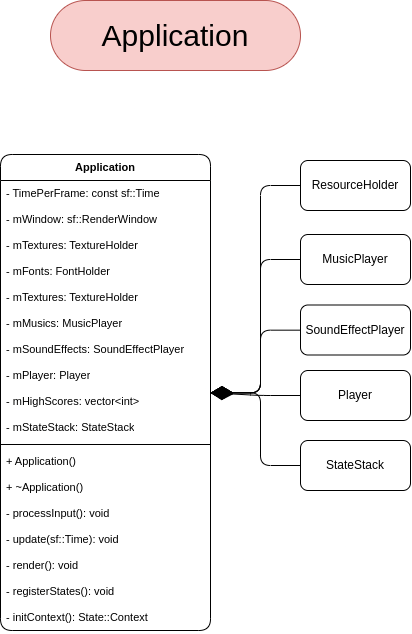

The diagram above was exported from draw.io. Its source (the exported page's mxGraphModel, read from the mxfile embedded in the PNG):
<mxGraphModel dx="8700" dy="8153" grid="1" gridSize="10" guides="1" tooltips="1" connect="1" arrows="1" fold="1" page="1" pageScale="1" pageWidth="850" pageHeight="1100" math="0" shadow="0">
  <root>
    <mxCell id="0" />
    <mxCell id="1" parent="0" />
    <mxCell id="2" value="Application" style="text;html=1;strokeColor=#b85450;fillColor=#f8cecc;align=center;verticalAlign=middle;whiteSpace=wrap;rounded=1;fontSize=30;fontFamily=Helvetica;arcSize=50;" vertex="1" parent="1">
      <mxGeometry x="2340" y="-3310" width="250" height="70" as="geometry" />
    </mxCell>
    <mxCell id="3" value="Application" style="swimlane;fontStyle=1;align=center;verticalAlign=top;childLayout=stackLayout;horizontal=1;startSize=26;horizontalStack=0;resizeParent=1;resizeParentMax=0;resizeLast=0;collapsible=1;marginBottom=0;whiteSpace=wrap;html=1;rounded=1;strokeColor=default;fontFamily=Helvetica;fontSize=11;fontColor=default;fillColor=none;" vertex="1" parent="1">
      <mxGeometry x="2290" y="-3156" width="210" height="476" as="geometry" />
    </mxCell>
    <mxCell id="4" value="- TimePerFrame: const sf::Time" style="text;strokeColor=none;fillColor=none;align=left;verticalAlign=top;spacingLeft=4;spacingRight=4;overflow=hidden;rotatable=0;points=[[0,0.5],[1,0.5]];portConstraint=eastwest;whiteSpace=wrap;html=1;fontSize=11;fontFamily=Helvetica;fontColor=default;" vertex="1" parent="3">
      <mxGeometry y="26" width="210" height="26" as="geometry" />
    </mxCell>
    <mxCell id="5" value="- mWindow: sf::RenderWindow" style="text;strokeColor=none;fillColor=none;align=left;verticalAlign=top;spacingLeft=4;spacingRight=4;overflow=hidden;rotatable=0;points=[[0,0.5],[1,0.5]];portConstraint=eastwest;whiteSpace=wrap;html=1;fontSize=11;fontFamily=Helvetica;fontColor=default;" vertex="1" parent="3">
      <mxGeometry y="52" width="210" height="26" as="geometry" />
    </mxCell>
    <mxCell id="6" value="- mTextures: TextureHolder" style="text;strokeColor=none;fillColor=none;align=left;verticalAlign=top;spacingLeft=4;spacingRight=4;overflow=hidden;rotatable=0;points=[[0,0.5],[1,0.5]];portConstraint=eastwest;whiteSpace=wrap;html=1;fontSize=11;fontFamily=Helvetica;fontColor=default;" vertex="1" parent="3">
      <mxGeometry y="78" width="210" height="26" as="geometry" />
    </mxCell>
    <mxCell id="7" value="- mFonts: FontHolder" style="text;strokeColor=none;fillColor=none;align=left;verticalAlign=top;spacingLeft=4;spacingRight=4;overflow=hidden;rotatable=0;points=[[0,0.5],[1,0.5]];portConstraint=eastwest;whiteSpace=wrap;html=1;fontSize=11;fontFamily=Helvetica;fontColor=default;" vertex="1" parent="3">
      <mxGeometry y="104" width="210" height="26" as="geometry" />
    </mxCell>
    <mxCell id="8" value="- mTextures: TextureHolder" style="text;strokeColor=none;fillColor=none;align=left;verticalAlign=top;spacingLeft=4;spacingRight=4;overflow=hidden;rotatable=0;points=[[0,0.5],[1,0.5]];portConstraint=eastwest;whiteSpace=wrap;html=1;fontSize=11;fontFamily=Helvetica;fontColor=default;" vertex="1" parent="3">
      <mxGeometry y="130" width="210" height="26" as="geometry" />
    </mxCell>
    <mxCell id="9" value="- mMusics: MusicPlayer" style="text;strokeColor=none;fillColor=none;align=left;verticalAlign=top;spacingLeft=4;spacingRight=4;overflow=hidden;rotatable=0;points=[[0,0.5],[1,0.5]];portConstraint=eastwest;whiteSpace=wrap;html=1;fontSize=11;fontFamily=Helvetica;fontColor=default;" vertex="1" parent="3">
      <mxGeometry y="156" width="210" height="26" as="geometry" />
    </mxCell>
    <mxCell id="10" value="- mSoundEffects: SoundEffectPlayer" style="text;strokeColor=none;fillColor=none;align=left;verticalAlign=top;spacingLeft=4;spacingRight=4;overflow=hidden;rotatable=0;points=[[0,0.5],[1,0.5]];portConstraint=eastwest;whiteSpace=wrap;html=1;fontSize=11;fontFamily=Helvetica;fontColor=default;" vertex="1" parent="3">
      <mxGeometry y="182" width="210" height="26" as="geometry" />
    </mxCell>
    <mxCell id="11" value="- mPlayer: Player" style="text;strokeColor=none;fillColor=none;align=left;verticalAlign=top;spacingLeft=4;spacingRight=4;overflow=hidden;rotatable=0;points=[[0,0.5],[1,0.5]];portConstraint=eastwest;whiteSpace=wrap;html=1;fontSize=11;fontFamily=Helvetica;fontColor=default;" vertex="1" parent="3">
      <mxGeometry y="208" width="210" height="26" as="geometry" />
    </mxCell>
    <mxCell id="12" value="- mHighScores: vector&amp;lt;int&amp;gt;" style="text;strokeColor=none;fillColor=none;align=left;verticalAlign=top;spacingLeft=4;spacingRight=4;overflow=hidden;rotatable=0;points=[[0,0.5],[1,0.5]];portConstraint=eastwest;whiteSpace=wrap;html=1;fontSize=11;fontFamily=Helvetica;fontColor=default;" vertex="1" parent="3">
      <mxGeometry y="234" width="210" height="26" as="geometry" />
    </mxCell>
    <mxCell id="13" value="- mStateStack: StateStack" style="text;strokeColor=none;fillColor=none;align=left;verticalAlign=top;spacingLeft=4;spacingRight=4;overflow=hidden;rotatable=0;points=[[0,0.5],[1,0.5]];portConstraint=eastwest;whiteSpace=wrap;html=1;fontSize=11;fontFamily=Helvetica;fontColor=default;" vertex="1" parent="3">
      <mxGeometry y="260" width="210" height="26" as="geometry" />
    </mxCell>
    <mxCell id="14" value="" style="line;strokeWidth=1;fillColor=none;align=left;verticalAlign=middle;spacingTop=-1;spacingLeft=3;spacingRight=3;rotatable=0;labelPosition=right;points=[];portConstraint=eastwest;strokeColor=inherit;rounded=1;fontFamily=Helvetica;fontSize=11;fontColor=default;startSize=26;html=1;" vertex="1" parent="3">
      <mxGeometry y="286" width="210" height="8" as="geometry" />
    </mxCell>
    <mxCell id="15" value="+ Application()" style="text;strokeColor=none;fillColor=none;align=left;verticalAlign=top;spacingLeft=4;spacingRight=4;overflow=hidden;rotatable=0;points=[[0,0.5],[1,0.5]];portConstraint=eastwest;whiteSpace=wrap;html=1;fontSize=11;fontFamily=Helvetica;fontColor=default;" vertex="1" parent="3">
      <mxGeometry y="294" width="210" height="26" as="geometry" />
    </mxCell>
    <mxCell id="16" value="+ ~Application()" style="text;strokeColor=none;fillColor=none;align=left;verticalAlign=top;spacingLeft=4;spacingRight=4;overflow=hidden;rotatable=0;points=[[0,0.5],[1,0.5]];portConstraint=eastwest;whiteSpace=wrap;html=1;fontSize=11;fontFamily=Helvetica;fontColor=default;" vertex="1" parent="3">
      <mxGeometry y="320" width="210" height="26" as="geometry" />
    </mxCell>
    <mxCell id="17" value="- processInput(): void" style="text;strokeColor=none;fillColor=none;align=left;verticalAlign=top;spacingLeft=4;spacingRight=4;overflow=hidden;rotatable=0;points=[[0,0.5],[1,0.5]];portConstraint=eastwest;whiteSpace=wrap;html=1;fontSize=11;fontFamily=Helvetica;fontColor=default;" vertex="1" parent="3">
      <mxGeometry y="346" width="210" height="26" as="geometry" />
    </mxCell>
    <mxCell id="18" value="- update(sf::Time): void" style="text;strokeColor=none;fillColor=none;align=left;verticalAlign=top;spacingLeft=4;spacingRight=4;overflow=hidden;rotatable=0;points=[[0,0.5],[1,0.5]];portConstraint=eastwest;whiteSpace=wrap;html=1;fontSize=11;fontFamily=Helvetica;fontColor=default;" vertex="1" parent="3">
      <mxGeometry y="372" width="210" height="26" as="geometry" />
    </mxCell>
    <mxCell id="19" value="- render(): void" style="text;strokeColor=none;fillColor=none;align=left;verticalAlign=top;spacingLeft=4;spacingRight=4;overflow=hidden;rotatable=0;points=[[0,0.5],[1,0.5]];portConstraint=eastwest;whiteSpace=wrap;html=1;fontSize=11;fontFamily=Helvetica;fontColor=default;" vertex="1" parent="3">
      <mxGeometry y="398" width="210" height="26" as="geometry" />
    </mxCell>
    <mxCell id="20" value="- registerStates(): void" style="text;strokeColor=none;fillColor=none;align=left;verticalAlign=top;spacingLeft=4;spacingRight=4;overflow=hidden;rotatable=0;points=[[0,0.5],[1,0.5]];portConstraint=eastwest;whiteSpace=wrap;html=1;fontSize=11;fontFamily=Helvetica;fontColor=default;" vertex="1" parent="3">
      <mxGeometry y="424" width="210" height="26" as="geometry" />
    </mxCell>
    <mxCell id="21" value="- initContext(): State::Context" style="text;strokeColor=none;fillColor=none;align=left;verticalAlign=top;spacingLeft=4;spacingRight=4;overflow=hidden;rotatable=0;points=[[0,0.5],[1,0.5]];portConstraint=eastwest;whiteSpace=wrap;html=1;fontSize=11;fontFamily=Helvetica;fontColor=default;" vertex="1" parent="3">
      <mxGeometry y="450" width="210" height="26" as="geometry" />
    </mxCell>
    <mxCell id="22" style="edgeStyle=orthogonalEdgeStyle;shape=connector;curved=0;rounded=1;orthogonalLoop=1;jettySize=auto;html=1;labelBackgroundColor=default;strokeColor=default;align=center;verticalAlign=middle;fontFamily=Helvetica;fontSize=11;fontColor=default;endArrow=diamondThin;startSize=26;endFill=1;endSize=20;" edge="1" source="23" target="3" parent="1">
      <mxGeometry relative="1" as="geometry" />
    </mxCell>
    <mxCell id="23" value="ResourceHolder" style="html=1;whiteSpace=wrap;rounded=1;" vertex="1" parent="1">
      <mxGeometry x="2590" y="-3150" width="110" height="50" as="geometry" />
    </mxCell>
    <mxCell id="24" style="edgeStyle=orthogonalEdgeStyle;shape=connector;curved=0;rounded=1;orthogonalLoop=1;jettySize=auto;html=1;labelBackgroundColor=default;strokeColor=default;align=center;verticalAlign=middle;fontFamily=Helvetica;fontSize=11;fontColor=default;endArrow=diamondThin;startSize=26;endFill=1;endSize=20;" edge="1" source="25" target="3" parent="1">
      <mxGeometry relative="1" as="geometry" />
    </mxCell>
    <mxCell id="25" value="MusicPlayer" style="html=1;whiteSpace=wrap;rounded=1;" vertex="1" parent="1">
      <mxGeometry x="2590" y="-3076" width="110" height="50" as="geometry" />
    </mxCell>
    <mxCell id="26" style="edgeStyle=orthogonalEdgeStyle;shape=connector;curved=0;rounded=1;orthogonalLoop=1;jettySize=auto;html=1;labelBackgroundColor=default;strokeColor=default;align=center;verticalAlign=middle;fontFamily=Helvetica;fontSize=11;fontColor=default;endArrow=diamondThin;startSize=26;endFill=1;endSize=20;" edge="1" source="27" target="3" parent="1">
      <mxGeometry relative="1" as="geometry" />
    </mxCell>
    <mxCell id="27" value="SoundEffectPlayer" style="html=1;whiteSpace=wrap;rounded=1;" vertex="1" parent="1">
      <mxGeometry x="2590" y="-3005.5" width="110" height="50" as="geometry" />
    </mxCell>
    <mxCell id="28" style="edgeStyle=orthogonalEdgeStyle;shape=connector;curved=0;rounded=1;orthogonalLoop=1;jettySize=auto;html=1;labelBackgroundColor=default;strokeColor=default;align=center;verticalAlign=middle;fontFamily=Helvetica;fontSize=11;fontColor=default;endArrow=diamondThin;startSize=26;endFill=1;endSize=20;" edge="1" source="29" target="3" parent="1">
      <mxGeometry relative="1" as="geometry" />
    </mxCell>
    <mxCell id="29" value="Player" style="html=1;whiteSpace=wrap;rounded=1;" vertex="1" parent="1">
      <mxGeometry x="2590" y="-2940" width="110" height="50" as="geometry" />
    </mxCell>
    <mxCell id="30" style="edgeStyle=orthogonalEdgeStyle;shape=connector;curved=0;rounded=1;orthogonalLoop=1;jettySize=auto;html=1;labelBackgroundColor=default;strokeColor=default;align=center;verticalAlign=middle;fontFamily=Helvetica;fontSize=11;fontColor=default;endArrow=diamondThin;startSize=26;endFill=1;endSize=20;" edge="1" source="31" target="3" parent="1">
      <mxGeometry relative="1" as="geometry" />
    </mxCell>
    <mxCell id="31" value="StateStack" style="html=1;whiteSpace=wrap;rounded=1;" vertex="1" parent="1">
      <mxGeometry x="2590" y="-2870" width="110" height="50" as="geometry" />
    </mxCell>
  </root>
</mxGraphModel>